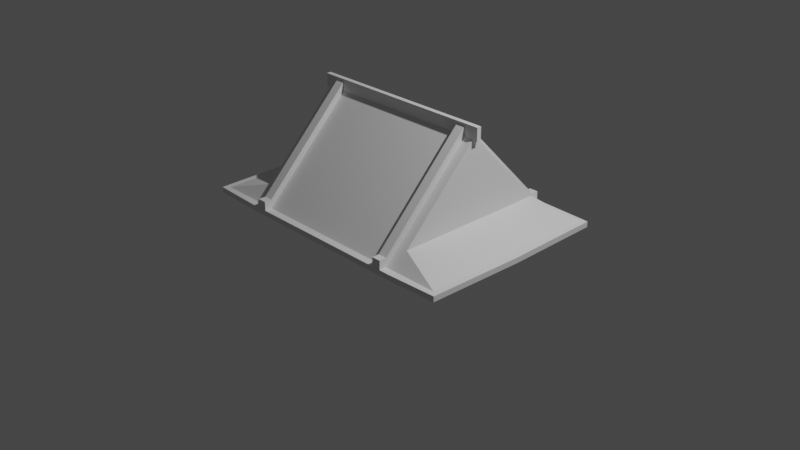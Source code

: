 # Source: Roof.blend  (saved by Blender 2.90.8; exported with 4.5.12 LTS)
import bpy
from mathutils import Matrix  # noqa: F401  (used for matrix-valued properties, if any)

bpy.ops.wm.read_factory_settings(use_empty=True)
scene = bpy.context.scene
scene.name = 'Scene'

# ---- collections
col_collection = bpy.data.collections.new('Collection'); scene.collection.children.link(col_collection)

# ---- world
world_world = bpy.data.worlds.new('World'); scene.world = world_world
world_world.use_nodes = True; world_world.node_tree.nodes.clear()
_N = world_world.node_tree.nodes; _L = world_world.node_tree.links
n0 = _N.new('ShaderNodeOutputWorld'); n0.name = 'World Output'; n0.location = (300, 300)
n1 = _N.new('ShaderNodeBackground'); n1.name = 'Background'; n1.location = (10, 300)
n1.inputs[0].default_value = (0.05088, 0.05088, 0.05088, 1.0)
_L.new(n1.outputs[0], n0.inputs[0])
n0.is_active_output = True
world_world.color = (0.05088, 0.05088, 0.05088)
world_world.use_sun_shadow = False
world_world.sun_shadow_jitter_overblur = 0.0

# ---- cameras
cam_camera = bpy.data.cameras.new('Camera')
cam_camera.clip_end = 100.0
cam_camera.ortho_scale = 7.314

# ---- lights
light_light = bpy.data.lights.new('Light', 'POINT')
light_light.transmission_factor = 0.0
light_light.energy = 1000.0
light_light.shadow_soft_size = 0.1
light_light.shadow_maximum_resolution = 0.006
light_light.use_absolute_resolution = True

# ---- meshes
me_cube_001 = bpy.data.meshes.new('Cube.001')
me_cube_001.from_pydata([(-1.0, -1.0, -1.0), (-1.0, -1.0, 1.0), (-1.0, 1.0, -1.0), (-1.0, 1.0, 1.0), (1.0, -1.0, -1.0), (1.0, -1.0, 1.0), (1.0, 1.0, -1.0), (1.0, 1.0, 1.0)], [], [(0, 1, 3, 2), (2, 3, 7, 6), (6, 7, 5, 4), (4, 5, 1, 0), (2, 6, 4, 0), (7, 3, 1, 5)])
_uv = me_cube_001.uv_layers.new(name='UVMap')
_uv.uv.foreach_set('vector', [0.375, 0.0, 0.625, 0.0, 0.625, 0.25, 0.375, 0.25, 0.375, 0.25, 0.625, 0.25, 0.625, 0.5, 0.375, 0.5, 0.375, 0.5, 0.625, 0.5, 0.625, 0.75, 0.375, 0.75, 0.375, 0.75, 0.625, 0.75, 0.625, 1.0, 0.375, 1.0, 0.125, 0.5, 0.375, 0.5, 0.375, 0.75, 0.125, 0.75, 0.625, 0.5, 0.875, 0.5, 0.875, 0.75, 0.625, 0.75])
me_cube_001.use_remesh_fix_poles = True
me_cube_001.use_remesh_preserve_attributes = False
me_cube_001.use_mirror_vertex_groups = False
me_cube_001.update()
me_cube_002 = bpy.data.meshes.new('Cube.002')
me_cube_002.from_pydata([(-1.0, -1.0, 0.6516), (-1.0, -1.0, 1.0), (-1.497, -1.0, 0.6516), (-1.497, -1.0, 1.0), (-0.8908, -1.0, 1.0), (-0.8908, -1.0, 0.6516), (-0.7929, -1.0, 0.6516), (-0.7929, -1.0, 1.0), (-0.7929, -1.0, 1.566), (-0.8908, -1.0, 1.566), (-1.001, -0.8486, 1.929), (-1.0, -1.079, 0.6516), (-1.0, -1.079, 1.0), (-0.8908, -1.079, 1.0), (-1.553, -1.056, 0.6516), (-1.553, -1.056, 1.0), (-0.7929, -1.079, 0.6516), (-0.7929, -1.079, 1.0), (-0.8908, -1.079, 0.6516), (-0.7929, -1.078, 1.566), (-0.8908, -1.078, 1.566), (1.0, -1.0, 0.6516), (1.0, -1.0, 1.0), (1.497, -1.0, 0.6516), (1.497, -1.0, 1.0), (0.0, -1.0, 0.6516), (0.0, -1.0, 1.0), (0.8908, -1.0, 1.0), (0.8908, -1.0, 0.6516), (0.7929, -1.0, 0.6516), (0.7929, -1.0, 1.0), (0.7929, -1.0, 1.566), (0.8908, -1.0, 1.566), (1.001, -0.8486, 1.929), (0.0, -1.079, 0.6516), (0.0, -1.079, 1.0), (1.0, -1.079, 0.6516), (1.0, -1.079, 1.0), (0.8908, -1.079, 1.0), (1.553, -1.056, 0.6516), (1.553, -1.056, 1.0), (0.7929, -1.079, 0.6516), (0.7929, -1.079, 1.0), (0.8908, -1.079, 0.6516), (0.7929, -1.078, 1.566), (0.8908, -1.078, 1.566), (-1.0, 1.0, 0.6516), (-1.0, 1.0, 1.0), (-1.497, 1.0, 0.6516), (-1.497, 1.0, 1.0), (-0.8908, 1.0, 1.0), (-0.8908, 1.0, 0.6516), (-0.7929, 1.0, 0.6516), (-0.7929, 1.0, 1.0), (-0.7929, 1.0, 1.566), (-0.8908, 1.0, 1.566), (-1.001, 0.8486, 1.929), (-1.0, 1.079, 0.6516), (-1.0, 1.079, 1.0), (-0.8908, 1.079, 1.0), (-1.553, 1.056, 0.6516), (-1.553, 1.056, 1.0), (-0.7929, 1.079, 0.6516), (-0.7929, 1.079, 1.0), (-0.8908, 1.079, 0.6516), (-0.7929, 1.078, 1.566), (-0.8908, 1.078, 1.566), (-1.0, 0.0, 0.6516), (-1.0, 0.0, 7.079), (-1.0, 0.0, 1.0), (-1.497, 0.0, 0.6516), (-1.497, 0.0, 1.0), (-0.8908, 0.0, 0.6516), (-0.8908, 0.0, 7.079), (-0.7929, 0.0, 7.079), (-0.7929, 0.0, 0.6516), (-0.8908, 0.0, 7.645), (-0.7929, 0.0, 7.645), (-1.001, 0.0, 1.929), (-1.576, 0.0, 0.6516), (-1.576, 0.0, 1.0), (1.0, 1.0, 0.6516), (1.0, 1.0, 1.0), (1.497, 1.0, 0.6516), (1.497, 1.0, 1.0), (0.0, 1.0, 0.6516), (0.0, 1.0, 1.0), (0.8908, 1.0, 1.0), (0.8908, 1.0, 0.6516), (0.7929, 1.0, 0.6516), (0.7929, 1.0, 1.0), (0.7929, 1.0, 1.566), (0.8908, 1.0, 1.566), (1.001, 0.8486, 1.929), (0.0, 1.079, 0.6516), (0.0, 1.079, 1.0), (1.0, 1.079, 0.6516), (1.0, 1.079, 1.0), (0.8908, 1.079, 1.0), (1.553, 1.056, 0.6516), (1.553, 1.056, 1.0), (0.7929, 1.079, 0.6516), (0.7929, 1.079, 1.0), (0.8908, 1.079, 0.6516), (0.7929, 1.078, 1.566), (0.8908, 1.078, 1.566), (1.0, 0.0, 0.6516), (1.0, 0.0, 7.079), (1.0, 0.0, 1.0), (1.497, 0.0, 0.6516), (1.497, 0.0, 1.0), (0.0, 0.0, 7.079), (0.0, 0.0, 0.6516), (0.8908, 0.0, 0.6516), (0.8908, 0.0, 7.079), (0.7929, 0.0, 7.079), (0.7929, 0.0, 0.6516), (0.8908, 0.0, 7.645), (0.7929, 0.0, 7.645), (1.001, 0.0, 1.929), (1.576, 0.0, 0.6516), (1.576, 0.0, 1.0)], [], [(7, 17, 35, 26), (4, 13, 17, 7), (73, 68, 1, 4), (1, 10, 3), (69, 1, 68), (6, 16, 18, 5), (67, 0, 2, 70), (75, 112, 25, 6), (67, 72, 5, 0), (2, 14, 79, 70), (25, 34, 16, 6), (111, 74, 7, 26), (72, 75, 6, 5), (77, 76, 9, 8), (9, 20, 19, 8), (73, 4, 9, 76), (7, 74, 77, 8), (69, 78, 10, 1), (3, 10, 78, 71), (18, 13, 12, 11), (14, 15, 80, 79), (11, 12, 15, 14), (16, 17, 13, 18), (34, 35, 17, 16), (71, 80, 15, 3), (1, 12, 13, 4), (5, 18, 11, 0), (3, 15, 12, 1), (0, 11, 14, 2), (13, 17, 19, 20), (4, 13, 20, 9), (8, 19, 17, 7), (30, 26, 35, 42), (27, 30, 42, 38), (114, 27, 22, 107), (22, 24, 33), (108, 107, 22), (29, 28, 43, 41), (106, 109, 23, 21), (116, 29, 25, 112), (106, 21, 28, 113), (23, 109, 120, 39), (25, 29, 41, 34), (111, 26, 30, 115), (113, 28, 29, 116), (118, 31, 32, 117), (32, 31, 44, 45), (114, 117, 32, 27), (30, 31, 118, 115), (108, 22, 33, 119), (24, 110, 119, 33), (43, 36, 37, 38), (39, 120, 121, 40), (36, 39, 40, 37), (41, 43, 38, 42), (34, 41, 42, 35), (110, 24, 40, 121), (22, 27, 38, 37), (28, 21, 36, 43), (24, 22, 37, 40), (21, 23, 39, 36), (38, 45, 44, 42), (27, 32, 45, 38), (31, 30, 42, 44), (53, 86, 95, 63), (50, 53, 63, 59), (73, 50, 47, 68), (47, 49, 56), (69, 68, 47), (52, 51, 64, 62), (67, 70, 48, 46), (75, 52, 85, 112), (67, 46, 51, 72), (48, 70, 79, 60), (85, 52, 62, 94), (111, 86, 53, 74), (72, 51, 52, 75), (77, 54, 55, 76), (55, 54, 65, 66), (73, 76, 55, 50), (53, 54, 77, 74), (69, 47, 56, 78), (49, 71, 78, 56), (64, 57, 58, 59), (60, 79, 80, 61), (57, 60, 61, 58), (62, 64, 59, 63), (94, 62, 63, 95), (71, 49, 61, 80), (47, 50, 59, 58), (51, 46, 57, 64), (49, 47, 58, 61), (46, 48, 60, 57), (59, 66, 65, 63), (50, 55, 66, 59), (54, 53, 63, 65), (90, 102, 95, 86), (87, 98, 102, 90), (114, 107, 82, 87), (82, 93, 84), (108, 82, 107), (89, 101, 103, 88), (106, 81, 83, 109), (116, 112, 85, 89), (106, 113, 88, 81), (83, 99, 120, 109), (85, 94, 101, 89), (111, 115, 90, 86), (113, 116, 89, 88), (118, 117, 92, 91), (92, 105, 104, 91), (114, 87, 92, 117), (90, 115, 118, 91), (108, 119, 93, 82), (84, 93, 119, 110), (103, 98, 97, 96), (99, 100, 121, 120), (96, 97, 100, 99), (101, 102, 98, 103), (94, 95, 102, 101), (110, 121, 100, 84), (82, 97, 98, 87), (88, 103, 96, 81), (84, 100, 97, 82), (81, 96, 99, 83), (98, 102, 104, 105), (87, 98, 105, 92), (91, 104, 102, 90)])
_uv = me_cube_002.uv_layers.new(name='UVMap')
_uv.uv.foreach_set('vector', [0.8491, 0.75, 0.8491, 0.75, 0.75, 0.75, 0.75, 0.75, 0.625, 0.9864, 0.625, 0.9864, 0.625, 0.9741, 0.625, 0.9741, 0.8614, 0.625, 0.875, 0.625, 0.875, 0.75, 0.8614, 0.75, 0.625, 1.0, 0.625, 1.0, 0.625, 1.0, 0.4369, 0.125, 0.625, 0.0, 0.625, 0.125, 0.1509, 0.75, 0.1509, 0.75, 0.1386, 0.75, 0.1386, 0.75, 0.125, 0.625, 0.125, 0.75, 0.125, 0.75, 0.125, 0.625, 0.1509, 0.625, 0.25, 0.625, 0.25, 0.75, 0.1509, 0.75, 0.125, 0.625, 0.1386, 0.625, 0.1386, 0.75, 0.125, 0.75, 0.125, 0.75, 0.125, 0.75, 0.125, 0.625, 0.125, 0.625, 0.25, 0.75, 0.25, 0.75, 0.1509, 0.75, 0.1509, 0.75, 0.75, 0.625, 0.8491, 0.625, 0.8491, 0.75, 0.75, 0.75, 0.1386, 0.625, 0.1509, 0.625, 0.1509, 0.75, 0.1386, 0.75, 0.8491, 0.625, 0.8614, 0.625, 0.8614, 0.75, 0.8491, 0.75, 0.8614, 0.75, 0.8614, 0.75, 0.8491, 0.75, 0.8491, 0.75, 0.8614, 0.625, 0.8614, 0.75, 0.8614, 0.75, 0.8614, 0.625, 0.8491, 0.75, 0.8491, 0.625, 0.8491, 0.625, 0.8491, 0.75, 0.4369, 0.125, 0.4369, 0.125, 0.625, 0.0, 0.625, 0.0, 0.625, 0.0, 0.625, 0.0, 0.4369, 0.125, 0.4369, 0.125, 0.375, 0.9864, 0.625, 0.9864, 0.625, 1.0, 0.375, 1.0, 0.375, 0.0, 0.625, 0.0, 0.4369, 0.125, 0.375, 0.125, 0.375, 1.0, 0.625, 1.0, 0.625, 1.0, 0.375, 1.0, 0.375, 0.9741, 0.625, 0.9741, 0.625, 0.9864, 0.375, 0.9864, 0.375, 0.875, 0.625, 0.875, 0.625, 0.9741, 0.375, 0.9741, 0.4369, 0.125, 0.4369, 0.125, 0.625, 0.0, 0.625, 0.0, 0.875, 0.75, 0.875, 0.75, 0.8614, 0.75, 0.8614, 0.75, 0.1386, 0.75, 0.1386, 0.75, 0.125, 0.75, 0.125, 0.75, 0.625, 1.0, 0.625, 1.0, 0.625, 1.0, 0.625, 1.0, 0.125, 0.75, 0.125, 0.75, 0.125, 0.75, 0.125, 0.75, 0.625, 0.9864, 0.625, 0.9741, 0.625, 0.9741, 0.625, 0.9864, 0.8614, 0.75, 0.8614, 0.75, 0.8614, 0.75, 0.8614, 0.75, 0.8491, 0.75, 0.8491, 0.75, 0.8491, 0.75, 0.8491, 0.75, 0.8491, 0.75, 0.75, 0.75, 0.75, 0.75, 0.8491, 0.75, 0.625, 0.9864, 0.625, 0.9741, 0.625, 0.9741, 0.625, 0.9864, 0.8614, 0.625, 0.8614, 0.75, 0.875, 0.75, 0.875, 0.625, 0.625, 1.0, 0.625, 1.0, 0.625, 1.0, 0.4369, 0.125, 0.625, 0.125, 0.625, 0.0, 0.1509, 0.75, 0.1386, 0.75, 0.1386, 0.75, 0.1509, 0.75, 0.125, 0.625, 0.125, 0.625, 0.125, 0.75, 0.125, 0.75, 0.1509, 0.625, 0.1509, 0.75, 0.25, 0.75, 0.25, 0.625, 0.125, 0.625, 0.125, 0.75, 0.1386, 0.75, 0.1386, 0.625, 0.125, 0.75, 0.125, 0.625, 0.125, 0.625, 0.125, 0.75, 0.25, 0.75, 0.1509, 0.75, 0.1509, 0.75, 0.25, 0.75, 0.75, 0.625, 0.75, 0.75, 0.8491, 0.75, 0.8491, 0.625, 0.1386, 0.625, 0.1386, 0.75, 0.1509, 0.75, 0.1509, 0.625, 0.8491, 0.625, 0.8491, 0.75, 0.8614, 0.75, 0.8614, 0.625, 0.8614, 0.75, 0.8491, 0.75, 0.8491, 0.75, 0.8614, 0.75, 0.8614, 0.625, 0.8614, 0.625, 0.8614, 0.75, 0.8614, 0.75, 0.8491, 0.75, 0.8491, 0.75, 0.8491, 0.625, 0.8491, 0.625, 0.4369, 0.125, 0.625, 0.0, 0.625, 0.0, 0.4369, 0.125, 0.625, 0.0, 0.4369, 0.125, 0.4369, 0.125, 0.625, 0.0, 0.375, 0.9864, 0.375, 1.0, 0.625, 1.0, 0.625, 0.9864, 0.375, 0.0, 0.375, 0.125, 0.4369, 0.125, 0.625, 0.0, 0.375, 1.0, 0.375, 1.0, 0.625, 1.0, 0.625, 1.0, 0.375, 0.9741, 0.375, 0.9864, 0.625, 0.9864, 0.625, 0.9741, 0.375, 0.875, 0.375, 0.9741, 0.625, 0.9741, 0.625, 0.875, 0.4369, 0.125, 0.625, 0.0, 0.625, 0.0, 0.4369, 0.125, 0.875, 0.75, 0.8614, 0.75, 0.8614, 0.75, 0.875, 0.75, 0.1386, 0.75, 0.125, 0.75, 0.125, 0.75, 0.1386, 0.75, 0.625, 1.0, 0.625, 1.0, 0.625, 1.0, 0.625, 1.0, 0.125, 0.75, 0.125, 0.75, 0.125, 0.75, 0.125, 0.75, 0.625, 0.9864, 0.625, 0.9864, 0.625, 0.9741, 0.625, 0.9741, 0.8614, 0.75, 0.8614, 0.75, 0.8614, 0.75, 0.8614, 0.75, 0.8491, 0.75, 0.8491, 0.75, 0.8491, 0.75, 0.8491, 0.75, 0.8491, 0.75, 0.75, 0.75, 0.75, 0.75, 0.8491, 0.75, 0.625, 0.9864, 0.625, 0.9741, 0.625, 0.9741, 0.625, 0.9864, 0.8614, 0.625, 0.8614, 0.75, 0.875, 0.75, 0.875, 0.625, 0.625, 1.0, 0.625, 1.0, 0.625, 1.0, 0.4369, 0.125, 0.625, 0.125, 0.625, 0.0, 0.1509, 0.75, 0.1386, 0.75, 0.1386, 0.75, 0.1509, 0.75, 0.125, 0.625, 0.125, 0.625, 0.125, 0.75, 0.125, 0.75, 0.1509, 0.625, 0.1509, 0.75, 0.25, 0.75, 0.25, 0.625, 0.125, 0.625, 0.125, 0.75, 0.1386, 0.75, 0.1386, 0.625, 0.125, 0.75, 0.125, 0.625, 0.125, 0.625, 0.125, 0.75, 0.25, 0.75, 0.1509, 0.75, 0.1509, 0.75, 0.25, 0.75, 0.75, 0.625, 0.75, 0.75, 0.8491, 0.75, 0.8491, 0.625, 0.1386, 0.625, 0.1386, 0.75, 0.1509, 0.75, 0.1509, 0.625, 0.8491, 0.625, 0.8491, 0.75, 0.8614, 0.75, 0.8614, 0.625, 0.8614, 0.75, 0.8491, 0.75, 0.8491, 0.75, 0.8614, 0.75, 0.8614, 0.625, 0.8614, 0.625, 0.8614, 0.75, 0.8614, 0.75, 0.8491, 0.75, 0.8491, 0.75, 0.8491, 0.625, 0.8491, 0.625, 0.4369, 0.125, 0.625, 0.0, 0.625, 0.0, 0.4369, 0.125, 0.625, 0.0, 0.4369, 0.125, 0.4369, 0.125, 0.625, 0.0, 0.375, 0.9864, 0.375, 1.0, 0.625, 1.0, 0.625, 0.9864, 0.375, 0.0, 0.375, 0.125, 0.4369, 0.125, 0.625, 0.0, 0.375, 1.0, 0.375, 1.0, 0.625, 1.0, 0.625, 1.0, 0.375, 0.9741, 0.375, 0.9864, 0.625, 0.9864, 0.625, 0.9741, 0.375, 0.875, 0.375, 0.9741, 0.625, 0.9741, 0.625, 0.875, 0.4369, 0.125, 0.625, 0.0, 0.625, 0.0, 0.4369, 0.125, 0.875, 0.75, 0.8614, 0.75, 0.8614, 0.75, 0.875, 0.75, 0.1386, 0.75, 0.125, 0.75, 0.125, 0.75, 0.1386, 0.75, 0.625, 1.0, 0.625, 1.0, 0.625, 1.0, 0.625, 1.0, 0.125, 0.75, 0.125, 0.75, 0.125, 0.75, 0.125, 0.75, 0.625, 0.9864, 0.625, 0.9864, 0.625, 0.9741, 0.625, 0.9741, 0.8614, 0.75, 0.8614, 0.75, 0.8614, 0.75, 0.8614, 0.75, 0.8491, 0.75, 0.8491, 0.75, 0.8491, 0.75, 0.8491, 0.75, 0.8491, 0.75, 0.8491, 0.75, 0.75, 0.75, 0.75, 0.75, 0.625, 0.9864, 0.625, 0.9864, 0.625, 0.9741, 0.625, 0.9741, 0.8614, 0.625, 0.875, 0.625, 0.875, 0.75, 0.8614, 0.75, 0.625, 1.0, 0.625, 1.0, 0.625, 1.0, 0.4369, 0.125, 0.625, 0.0, 0.625, 0.125, 0.1509, 0.75, 0.1509, 0.75, 0.1386, 0.75, 0.1386, 0.75, 0.125, 0.625, 0.125, 0.75, 0.125, 0.75, 0.125, 0.625, 0.1509, 0.625, 0.25, 0.625, 0.25, 0.75, 0.1509, 0.75, 0.125, 0.625, 0.1386, 0.625, 0.1386, 0.75, 0.125, 0.75, 0.125, 0.75, 0.125, 0.75, 0.125, 0.625, 0.125, 0.625, 0.25, 0.75, 0.25, 0.75, 0.1509, 0.75, 0.1509, 0.75, 0.75, 0.625, 0.8491, 0.625, 0.8491, 0.75, 0.75, 0.75, 0.1386, 0.625, 0.1509, 0.625, 0.1509, 0.75, 0.1386, 0.75, 0.8491, 0.625, 0.8614, 0.625, 0.8614, 0.75, 0.8491, 0.75, 0.8614, 0.75, 0.8614, 0.75, 0.8491, 0.75, 0.8491, 0.75, 0.8614, 0.625, 0.8614, 0.75, 0.8614, 0.75, 0.8614, 0.625, 0.8491, 0.75, 0.8491, 0.625, 0.8491, 0.625, 0.8491, 0.75, 0.4369, 0.125, 0.4369, 0.125, 0.625, 0.0, 0.625, 0.0, 0.625, 0.0, 0.625, 0.0, 0.4369, 0.125, 0.4369, 0.125, 0.375, 0.9864, 0.625, 0.9864, 0.625, 1.0, 0.375, 1.0, 0.375, 0.0, 0.625, 0.0, 0.4369, 0.125, 0.375, 0.125, 0.375, 1.0, 0.625, 1.0, 0.625, 1.0, 0.375, 1.0, 0.375, 0.9741, 0.625, 0.9741, 0.625, 0.9864, 0.375, 0.9864, 0.375, 0.875, 0.625, 0.875, 0.625, 0.9741, 0.375, 0.9741, 0.4369, 0.125, 0.4369, 0.125, 0.625, 0.0, 0.625, 0.0, 0.875, 0.75, 0.875, 0.75, 0.8614, 0.75, 0.8614, 0.75, 0.1386, 0.75, 0.1386, 0.75, 0.125, 0.75, 0.125, 0.75, 0.625, 1.0, 0.625, 1.0, 0.625, 1.0, 0.625, 1.0, 0.125, 0.75, 0.125, 0.75, 0.125, 0.75, 0.125, 0.75, 0.625, 0.9864, 0.625, 0.9741, 0.625, 0.9741, 0.625, 0.9864, 0.8614, 0.75, 0.8614, 0.75, 0.8614, 0.75, 0.8614, 0.75, 0.8491, 0.75, 0.8491, 0.75, 0.8491, 0.75, 0.8491, 0.75])
me_cube_002.use_remesh_fix_poles = True
me_cube_002.use_remesh_preserve_attributes = False
me_cube_002.use_mirror_vertex_groups = False
me_cube_002.update()
me_cube_003 = bpy.data.meshes.new('Cube.003')
me_cube_003.from_pydata([(-1.0, -1.0, -1.0), (-1.0, -1.0, 1.0), (-1.0, 1.0, -1.0), (-1.0, 1.0, 1.0), (0.9915, -1.0, -1.0), (0.9915, -1.0, 1.0), (0.9915, 1.0, -1.0), (0.9915, 1.0, 1.0), (-0.004231, 1.0, -1.0), (-0.004231, 1.0, 1.0), (-0.004231, -1.0, -1.0), (-0.004231, -1.0, 1.0)], [], [(0, 1, 3, 2), (10, 11, 1, 0), (9, 3, 1, 11), (2, 3, 9, 8), (2, 8, 10, 0), (4, 6, 7, 5), (10, 4, 5, 11), (9, 11, 5, 7), (6, 8, 9, 7), (6, 4, 10, 8)])
_uv = me_cube_003.uv_layers.new(name='UVMap')
_uv.uv.foreach_set('vector', [0.375, 0.0, 0.625, 0.0, 0.625, 0.25, 0.375, 0.25, 0.375, 0.8755, 0.625, 0.8755, 0.625, 1.0, 0.375, 1.0, 0.7505, 0.5, 0.875, 0.5, 0.875, 0.75, 0.7505, 0.75, 0.375, 0.25, 0.625, 0.25, 0.625, 0.3745, 0.375, 0.3745, 0.125, 0.5, 0.2495, 0.5, 0.2495, 0.75, 0.125, 0.75, 0.375, 0.0, 0.375, 0.25, 0.625, 0.25, 0.625, 0.0, 0.375, 0.8755, 0.375, 1.0, 0.625, 1.0, 0.625, 0.8755, 0.7505, 0.5, 0.7505, 0.75, 0.875, 0.75, 0.875, 0.5, 0.375, 0.25, 0.375, 0.3745, 0.625, 0.3745, 0.625, 0.25, 0.125, 0.5, 0.125, 0.75, 0.2495, 0.75, 0.2495, 0.5])
me_cube_003.use_remesh_fix_poles = True
me_cube_003.use_remesh_preserve_attributes = False
me_cube_003.use_mirror_vertex_groups = False
me_cube_003.update()

# ---- objects
ob_light = bpy.data.objects.new('Light', light_light)
ob_camera = bpy.data.objects.new('Camera', cam_camera)
ob_cube_001 = bpy.data.objects.new('Cube.001', me_cube_001)
ob_cube = bpy.data.objects.new('Cube', me_cube_002)
ob_cube_002 = bpy.data.objects.new('Cube.002', me_cube_003)

# ---- transforms, parenting, visibility, modifiers, constraints
ob_light.location = (4.076, 1.005, 5.904)
ob_light.rotation_euler = (0.6503, 0.05522, 1.866)
ob_light.lock_rotations_4d = False
ob_light.empty_display_type = 'ARROWS'
ob_light.color = (0.0, 0.0, 0.0, 0.0)
ob_light.lineart.crease_threshold = 0.0
ob_camera.location = (7.359, -6.926, 4.958)
ob_camera.rotation_euler = (1.109, 0.0, 0.8149)
ob_camera.lock_rotations_4d = False
ob_camera.empty_display_type = 'ARROWS'
ob_camera.color = (0.0, 0.0, 0.0, 0.0)
ob_camera.display_type = 'WIRE'
ob_camera.lineart.crease_threshold = 0.0
ob_cube_001.location = (0.0, 0.0, -7.534)
ob_cube_001.scale = (0.08796, 0.08796, 0.08796)
ob_cube_001.lineart.crease_threshold = 0.0
ob_cube.location = (0.0, 0.0, 0.0)
ob_cube.scale = (1.0, 1.0, 0.1679)
ob_cube.lineart.crease_threshold = 0.0
ob_cube_002.location = (0.004459, 0.002133, 1.22)
ob_cube_002.scale = (1.054, 0.02434, 0.07151)
ob_cube_002.lineart.crease_threshold = 0.0

# ---- collection membership
col_collection.objects.link(ob_light)
col_collection.objects.link(ob_camera)
col_collection.objects.link(ob_cube_001)
col_collection.objects.link(ob_cube)
col_collection.objects.link(ob_cube_002)

# ---- scene / render settings (as saved in the file)
scene.camera = ob_camera
scene.frame_start = 1; scene.frame_end = 250; scene.frame_set(1)
scene.render.engine = 'BLENDER_EEVEE_NEXT'
scene.cycles.use_denoising = False
scene.cycles.samples = 128
scene.cycles.sampling_pattern = 'TABULATED_SOBOL'
scene.cycles.use_adaptive_sampling = False
scene.cycles.use_light_tree = False
scene.view_settings.view_transform = 'Filmic'
bpy.context.view_layer.update()
